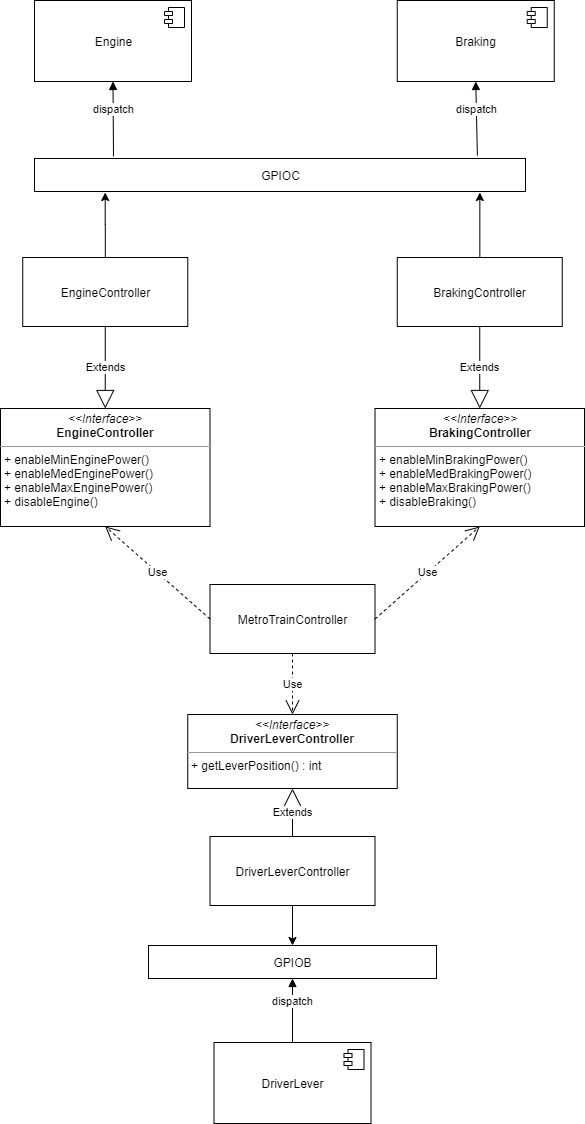

The diagram above was exported from draw.io. Its source (the exported page's mxGraphModel, read from the mxfile embedded in the PNG):
<mxGraphModel dx="1422" dy="794" grid="0" gridSize="10" guides="1" tooltips="1" connect="1" arrows="1" fold="1" page="1" pageScale="1" pageWidth="827" pageHeight="1169" math="0" shadow="0">
  <root>
    <mxCell id="KsFDH5bZDaI1m461ki_--0" />
    <mxCell id="KsFDH5bZDaI1m461ki_--1" parent="KsFDH5bZDaI1m461ki_--0" />
    <mxCell id="KsFDH5bZDaI1m461ki_--2" value="Engine" style="html=1;dropTarget=0;" parent="KsFDH5bZDaI1m461ki_--1" vertex="1">
      <mxGeometry x="124" y="26" width="157" height="81" as="geometry" />
    </mxCell>
    <mxCell id="KsFDH5bZDaI1m461ki_--3" value="" style="shape=module;jettyWidth=8;jettyHeight=4;" parent="KsFDH5bZDaI1m461ki_--2" vertex="1">
      <mxGeometry x="1" width="20" height="20" relative="1" as="geometry">
        <mxPoint x="-27" y="7" as="offset" />
      </mxGeometry>
    </mxCell>
    <mxCell id="KsFDH5bZDaI1m461ki_--4" value="Braking" style="html=1;dropTarget=0;" parent="KsFDH5bZDaI1m461ki_--1" vertex="1">
      <mxGeometry x="486.75" y="26" width="157" height="81" as="geometry" />
    </mxCell>
    <mxCell id="KsFDH5bZDaI1m461ki_--5" value="" style="shape=module;jettyWidth=8;jettyHeight=4;" parent="KsFDH5bZDaI1m461ki_--4" vertex="1">
      <mxGeometry x="1" width="20" height="20" relative="1" as="geometry">
        <mxPoint x="-27" y="7" as="offset" />
      </mxGeometry>
    </mxCell>
    <mxCell id="KsFDH5bZDaI1m461ki_--9" value="MetroTrainController" style="html=1;" parent="KsFDH5bZDaI1m461ki_--1" vertex="1">
      <mxGeometry x="299.5" y="610" width="165" height="69" as="geometry" />
    </mxCell>
    <mxCell id="KsFDH5bZDaI1m461ki_--10" value="&lt;p style=&quot;margin: 0px ; margin-top: 4px ; text-align: center&quot;&gt;&lt;i&gt;&amp;lt;&amp;lt;Interface&amp;gt;&amp;gt;&lt;/i&gt;&lt;br&gt;&lt;b&gt;EngineController&lt;/b&gt;&lt;/p&gt;&lt;hr size=&quot;1&quot;&gt;&lt;p style=&quot;margin: 0px ; margin-left: 4px&quot;&gt;&lt;/p&gt;&lt;p style=&quot;margin: 0px ; margin-left: 4px&quot;&gt;+ enableMinEnginePower()&lt;br&gt;+ enableMedEnginePower()&lt;/p&gt;&lt;p style=&quot;margin: 0px ; margin-left: 4px&quot;&gt;+ enableMaxEnginePower()&lt;/p&gt;&lt;p style=&quot;margin: 0px ; margin-left: 4px&quot;&gt;+ disableEngine()&lt;/p&gt;" style="verticalAlign=top;align=left;overflow=fill;fontSize=12;fontFamily=Helvetica;html=1;" parent="KsFDH5bZDaI1m461ki_--1" vertex="1">
      <mxGeometry x="90" y="434" width="209.5" height="118" as="geometry" />
    </mxCell>
    <mxCell id="KsFDH5bZDaI1m461ki_--11" value="&lt;p style=&quot;margin: 0px ; margin-top: 4px ; text-align: center&quot;&gt;&lt;i&gt;&amp;lt;&amp;lt;Interface&amp;gt;&amp;gt;&lt;/i&gt;&lt;br&gt;&lt;b&gt;BrakingController&lt;/b&gt;&lt;/p&gt;&lt;hr size=&quot;1&quot;&gt;&lt;p style=&quot;margin: 0px ; margin-left: 4px&quot;&gt;&lt;/p&gt;&lt;p style=&quot;margin: 0px ; margin-left: 4px&quot;&gt;+ enableMinBrakingPower()&lt;br&gt;+ enableMedBrakingPower()&lt;/p&gt;&lt;p style=&quot;margin: 0px ; margin-left: 4px&quot;&gt;+ enableMaxBrakingPower()&lt;/p&gt;&lt;p style=&quot;margin: 0px ; margin-left: 4px&quot;&gt;+ disableBraking()&lt;/p&gt;" style="verticalAlign=top;align=left;overflow=fill;fontSize=12;fontFamily=Helvetica;html=1;" parent="KsFDH5bZDaI1m461ki_--1" vertex="1">
      <mxGeometry x="464.5" y="434" width="209.5" height="118" as="geometry" />
    </mxCell>
    <mxCell id="KsFDH5bZDaI1m461ki_--12" value="DriverLever" style="html=1;dropTarget=0;" parent="KsFDH5bZDaI1m461ki_--1" vertex="1">
      <mxGeometry x="303.5" y="1068" width="157" height="81" as="geometry" />
    </mxCell>
    <mxCell id="KsFDH5bZDaI1m461ki_--13" value="" style="shape=module;jettyWidth=8;jettyHeight=4;" parent="KsFDH5bZDaI1m461ki_--12" vertex="1">
      <mxGeometry x="1" width="20" height="20" relative="1" as="geometry">
        <mxPoint x="-27" y="7" as="offset" />
      </mxGeometry>
    </mxCell>
    <mxCell id="KsFDH5bZDaI1m461ki_--14" value="Use" style="endArrow=open;endSize=12;dashed=1;html=1;exitX=1;exitY=0.5;exitDx=0;exitDy=0;entryX=0.5;entryY=1;entryDx=0;entryDy=0;" parent="KsFDH5bZDaI1m461ki_--1" source="KsFDH5bZDaI1m461ki_--9" target="KsFDH5bZDaI1m461ki_--11" edge="1">
      <mxGeometry width="160" relative="1" as="geometry">
        <mxPoint x="320" y="550" as="sourcePoint" />
        <mxPoint x="480" y="550" as="targetPoint" />
      </mxGeometry>
    </mxCell>
    <mxCell id="KsFDH5bZDaI1m461ki_--15" value="Use" style="endArrow=open;endSize=12;dashed=1;html=1;exitX=0;exitY=0.5;exitDx=0;exitDy=0;entryX=0.5;entryY=1;entryDx=0;entryDy=0;" parent="KsFDH5bZDaI1m461ki_--1" source="KsFDH5bZDaI1m461ki_--9" target="KsFDH5bZDaI1m461ki_--10" edge="1">
      <mxGeometry width="160" relative="1" as="geometry">
        <mxPoint x="471.5" y="655.5" as="sourcePoint" />
        <mxPoint x="576.25" y="526" as="targetPoint" />
      </mxGeometry>
    </mxCell>
    <mxCell id="KsFDH5bZDaI1m461ki_--20" value="dispatch" style="html=1;verticalAlign=bottom;endArrow=block;exitX=0.5;exitY=0;exitDx=0;exitDy=0;entryX=0.5;entryY=1;entryDx=0;entryDy=0;" parent="KsFDH5bZDaI1m461ki_--1" source="KsFDH5bZDaI1m461ki_--12" target="MHvoFWuCo9bTSowrLCnV-3" edge="1">
      <mxGeometry width="80" relative="1" as="geometry">
        <mxPoint x="198" y="764" as="sourcePoint" />
        <mxPoint x="406" y="1025" as="targetPoint" />
      </mxGeometry>
    </mxCell>
    <mxCell id="SWfVhSVtK6VZQSubksgA-0" value="&lt;p style=&quot;margin: 0px ; margin-top: 4px ; text-align: center&quot;&gt;&lt;i&gt;&amp;lt;&amp;lt;Interface&amp;gt;&amp;gt;&lt;/i&gt;&lt;br&gt;&lt;b&gt;DriverLeverController&lt;/b&gt;&lt;/p&gt;&lt;hr size=&quot;1&quot;&gt;&lt;p style=&quot;margin: 0px ; margin-left: 4px&quot;&gt;&lt;/p&gt;&lt;p style=&quot;margin: 0px ; margin-left: 4px&quot;&gt;+ getLeverPosition() : int&lt;br&gt;&lt;br&gt;&lt;/p&gt;" style="verticalAlign=top;align=left;overflow=fill;fontSize=12;fontFamily=Helvetica;html=1;" parent="KsFDH5bZDaI1m461ki_--1" vertex="1">
      <mxGeometry x="277.25" y="740" width="209.5" height="74" as="geometry" />
    </mxCell>
    <mxCell id="SWfVhSVtK6VZQSubksgA-2" value="Use" style="endArrow=open;endSize=12;dashed=1;html=1;exitX=0.5;exitY=1;exitDx=0;exitDy=0;entryX=0.5;entryY=0;entryDx=0;entryDy=0;" parent="KsFDH5bZDaI1m461ki_--1" source="KsFDH5bZDaI1m461ki_--9" target="SWfVhSVtK6VZQSubksgA-0" edge="1">
      <mxGeometry width="160" relative="1" as="geometry">
        <mxPoint x="401.25" y="763.5" as="sourcePoint" />
        <mxPoint x="415" y="703" as="targetPoint" />
      </mxGeometry>
    </mxCell>
    <mxCell id="MHvoFWuCo9bTSowrLCnV-18" style="edgeStyle=orthogonalEdgeStyle;rounded=0;orthogonalLoop=1;jettySize=auto;html=1;entryX=0.144;entryY=1.03;entryDx=0;entryDy=0;entryPerimeter=0;" parent="KsFDH5bZDaI1m461ki_--1" source="MHvoFWuCo9bTSowrLCnV-0" target="MHvoFWuCo9bTSowrLCnV-12" edge="1">
      <mxGeometry relative="1" as="geometry" />
    </mxCell>
    <mxCell id="MHvoFWuCo9bTSowrLCnV-0" value="EngineController" style="html=1;" parent="KsFDH5bZDaI1m461ki_--1" vertex="1">
      <mxGeometry x="112.25" y="283" width="165" height="69" as="geometry" />
    </mxCell>
    <mxCell id="MHvoFWuCo9bTSowrLCnV-17" style="edgeStyle=orthogonalEdgeStyle;rounded=0;orthogonalLoop=1;jettySize=auto;html=1;entryX=0.907;entryY=1.03;entryDx=0;entryDy=0;entryPerimeter=0;" parent="KsFDH5bZDaI1m461ki_--1" source="MHvoFWuCo9bTSowrLCnV-1" target="MHvoFWuCo9bTSowrLCnV-12" edge="1">
      <mxGeometry relative="1" as="geometry" />
    </mxCell>
    <mxCell id="MHvoFWuCo9bTSowrLCnV-1" value="BrakingController" style="html=1;" parent="KsFDH5bZDaI1m461ki_--1" vertex="1">
      <mxGeometry x="486.75" y="283" width="165" height="69" as="geometry" />
    </mxCell>
    <mxCell id="MHvoFWuCo9bTSowrLCnV-6" style="edgeStyle=orthogonalEdgeStyle;rounded=0;orthogonalLoop=1;jettySize=auto;html=1;entryX=0.5;entryY=0;entryDx=0;entryDy=0;" parent="KsFDH5bZDaI1m461ki_--1" source="MHvoFWuCo9bTSowrLCnV-2" target="MHvoFWuCo9bTSowrLCnV-3" edge="1">
      <mxGeometry relative="1" as="geometry" />
    </mxCell>
    <mxCell id="MHvoFWuCo9bTSowrLCnV-2" value="DriverLeverController" style="html=1;" parent="KsFDH5bZDaI1m461ki_--1" vertex="1">
      <mxGeometry x="299.5" y="862" width="165" height="69" as="geometry" />
    </mxCell>
    <mxCell id="MHvoFWuCo9bTSowrLCnV-3" value="GPIOB" style="html=1;" parent="KsFDH5bZDaI1m461ki_--1" vertex="1">
      <mxGeometry x="238" y="971" width="288" height="33" as="geometry" />
    </mxCell>
    <mxCell id="MHvoFWuCo9bTSowrLCnV-7" value="Extends" style="endArrow=block;endSize=16;endFill=0;html=1;entryX=0.5;entryY=1;entryDx=0;entryDy=0;exitX=0.5;exitY=0;exitDx=0;exitDy=0;" parent="KsFDH5bZDaI1m461ki_--1" source="MHvoFWuCo9bTSowrLCnV-2" target="SWfVhSVtK6VZQSubksgA-0" edge="1">
      <mxGeometry width="160" relative="1" as="geometry">
        <mxPoint x="82" y="1072" as="sourcePoint" />
        <mxPoint x="242" y="1072" as="targetPoint" />
      </mxGeometry>
    </mxCell>
    <mxCell id="MHvoFWuCo9bTSowrLCnV-9" value="Extends" style="endArrow=block;endSize=16;endFill=0;html=1;exitX=0.5;exitY=1;exitDx=0;exitDy=0;entryX=0.5;entryY=0;entryDx=0;entryDy=0;" parent="KsFDH5bZDaI1m461ki_--1" source="MHvoFWuCo9bTSowrLCnV-0" target="KsFDH5bZDaI1m461ki_--10" edge="1">
      <mxGeometry width="160" relative="1" as="geometry">
        <mxPoint x="80" y="226" as="sourcePoint" />
        <mxPoint x="240" y="226" as="targetPoint" />
      </mxGeometry>
    </mxCell>
    <mxCell id="MHvoFWuCo9bTSowrLCnV-10" value="Extends" style="endArrow=block;endSize=16;endFill=0;html=1;exitX=0.5;exitY=1;exitDx=0;exitDy=0;entryX=0.5;entryY=0;entryDx=0;entryDy=0;" parent="KsFDH5bZDaI1m461ki_--1" source="MHvoFWuCo9bTSowrLCnV-1" target="KsFDH5bZDaI1m461ki_--11" edge="1">
      <mxGeometry width="160" relative="1" as="geometry">
        <mxPoint x="545" y="365" as="sourcePoint" />
        <mxPoint x="545" y="447" as="targetPoint" />
      </mxGeometry>
    </mxCell>
    <mxCell id="MHvoFWuCo9bTSowrLCnV-12" value="GPIOC" style="html=1;" parent="KsFDH5bZDaI1m461ki_--1" vertex="1">
      <mxGeometry x="124" y="184" width="491" height="33" as="geometry" />
    </mxCell>
    <mxCell id="MHvoFWuCo9bTSowrLCnV-15" value="dispatch" style="html=1;verticalAlign=bottom;endArrow=block;entryX=0.5;entryY=1;entryDx=0;entryDy=0;" parent="KsFDH5bZDaI1m461ki_--1" target="KsFDH5bZDaI1m461ki_--2" edge="1">
      <mxGeometry width="80" relative="1" as="geometry">
        <mxPoint x="203" y="182" as="sourcePoint" />
        <mxPoint x="207.44499999999994" y="82.00299999999993" as="targetPoint" />
      </mxGeometry>
    </mxCell>
    <mxCell id="MHvoFWuCo9bTSowrLCnV-16" value="dispatch" style="html=1;verticalAlign=bottom;endArrow=block;entryX=0.5;entryY=1;entryDx=0;entryDy=0;exitX=0.902;exitY=-0.091;exitDx=0;exitDy=0;exitPerimeter=0;" parent="KsFDH5bZDaI1m461ki_--1" source="MHvoFWuCo9bTSowrLCnV-12" target="KsFDH5bZDaI1m461ki_--4" edge="1">
      <mxGeometry width="80" relative="1" as="geometry">
        <mxPoint x="574" y="171" as="sourcePoint" />
        <mxPoint x="561" y="81" as="targetPoint" />
      </mxGeometry>
    </mxCell>
  </root>
</mxGraphModel>